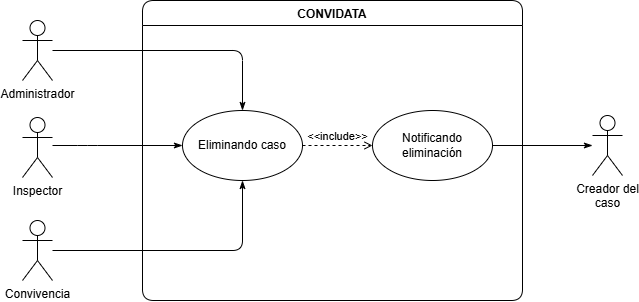

The diagram above was exported from draw.io. Its source (the exported page's mxGraphModel, read from the mxfile embedded in the PNG):
<mxGraphModel dx="732" dy="527" grid="1" gridSize="10" guides="1" tooltips="1" connect="1" arrows="1" fold="1" page="1" pageScale="1" pageWidth="827" pageHeight="1169" math="0" shadow="0">
  <root>
    <mxCell id="0" />
    <mxCell id="1" parent="0" />
    <mxCell id="79eDvVew3rtbpmQ-K6Px-1" parent="1" style="shape=umlActor;verticalLabelPosition=bottom;verticalAlign=top;html=1;outlineConnect=0;rounded=1;" value="Administrador" vertex="1">
      <mxGeometry height="60" width="30" x="80" y="140" as="geometry" />
    </mxCell>
    <mxCell id="79eDvVew3rtbpmQ-K6Px-2" parent="1" style="shape=umlActor;verticalLabelPosition=bottom;verticalAlign=top;html=1;outlineConnect=0;rounded=1;" value="Inspector" vertex="1">
      <mxGeometry height="60" width="30" x="80" y="237" as="geometry" />
    </mxCell>
    <mxCell id="79eDvVew3rtbpmQ-K6Px-3" parent="1" style="shape=umlActor;verticalLabelPosition=bottom;verticalAlign=top;html=1;outlineConnect=0;rounded=1;" value="Convivencia" vertex="1">
      <mxGeometry height="60" width="30" x="80" y="340" as="geometry" />
    </mxCell>
    <mxCell id="79eDvVew3rtbpmQ-K6Px-4" parent="1" style="swimlane;startSize=25;rounded=1;" value="CONVIDATA" vertex="1">
      <mxGeometry height="300" width="380" x="200" y="120" as="geometry" />
    </mxCell>
    <mxCell id="79eDvVew3rtbpmQ-K6Px-5" parent="79eDvVew3rtbpmQ-K6Px-4" style="ellipse;whiteSpace=wrap;html=1;rounded=1;" value="Eliminando caso" vertex="1">
      <mxGeometry height="70" width="120" x="40" y="110" as="geometry" />
    </mxCell>
    <mxCell id="79eDvVew3rtbpmQ-K6Px-6" parent="79eDvVew3rtbpmQ-K6Px-4" style="ellipse;whiteSpace=wrap;html=1;rounded=1;" value="Notificando&lt;br&gt;eliminación" vertex="1">
      <mxGeometry height="70" width="120" x="230" y="110" as="geometry" />
    </mxCell>
    <mxCell id="79eDvVew3rtbpmQ-K6Px-7" edge="1" parent="79eDvVew3rtbpmQ-K6Px-4" source="79eDvVew3rtbpmQ-K6Px-5" style="html=1;verticalAlign=bottom;labelBackgroundColor=none;endArrow=open;endFill=0;dashed=1;rounded=0;exitX=1;exitY=0.5;exitDx=0;exitDy=0;entryX=0;entryY=0.5;entryDx=0;entryDy=0;" target="79eDvVew3rtbpmQ-K6Px-6" value="&amp;lt;&amp;lt;include&amp;gt;&amp;gt;">
      <mxGeometry relative="1" width="160" as="geometry" />
    </mxCell>
    <mxCell id="79eDvVew3rtbpmQ-K6Px-8" edge="1" parent="1" source="79eDvVew3rtbpmQ-K6Px-1" style="edgeStyle=orthogonalEdgeStyle;rounded=1;orthogonalLoop=1;jettySize=auto;html=1;endArrow=classicThin;endFill=1;" target="79eDvVew3rtbpmQ-K6Px-5">
      <mxGeometry relative="1" as="geometry" />
    </mxCell>
    <mxCell id="79eDvVew3rtbpmQ-K6Px-9" edge="1" parent="1" source="79eDvVew3rtbpmQ-K6Px-2" style="edgeStyle=orthogonalEdgeStyle;rounded=1;orthogonalLoop=1;jettySize=auto;html=1;endArrow=classicThin;endFill=1;" target="79eDvVew3rtbpmQ-K6Px-5">
      <mxGeometry relative="1" as="geometry">
        <Array as="points">
          <mxPoint x="144.75" y="265" />
          <mxPoint x="144.75" y="265" />
        </Array>
      </mxGeometry>
    </mxCell>
    <mxCell id="79eDvVew3rtbpmQ-K6Px-10" edge="1" parent="1" source="79eDvVew3rtbpmQ-K6Px-3" style="edgeStyle=orthogonalEdgeStyle;rounded=1;orthogonalLoop=1;jettySize=auto;html=1;endArrow=classicThin;endFill=1;" target="79eDvVew3rtbpmQ-K6Px-5">
      <mxGeometry relative="1" as="geometry" />
    </mxCell>
    <mxCell id="79eDvVew3rtbpmQ-K6Px-11" parent="1" style="shape=umlActor;verticalLabelPosition=bottom;verticalAlign=top;html=1;outlineConnect=0;rounded=1;" value="Creador del&lt;br&gt;caso" vertex="1">
      <mxGeometry height="60" width="30" x="650" y="235" as="geometry" />
    </mxCell>
    <mxCell id="79eDvVew3rtbpmQ-K6Px-12" edge="1" parent="1" source="79eDvVew3rtbpmQ-K6Px-6" style="edgeStyle=orthogonalEdgeStyle;rounded=1;orthogonalLoop=1;jettySize=auto;html=1;endArrow=classicThin;endFill=1;" target="79eDvVew3rtbpmQ-K6Px-11">
      <mxGeometry relative="1" as="geometry" />
    </mxCell>
  </root>
</mxGraphModel>